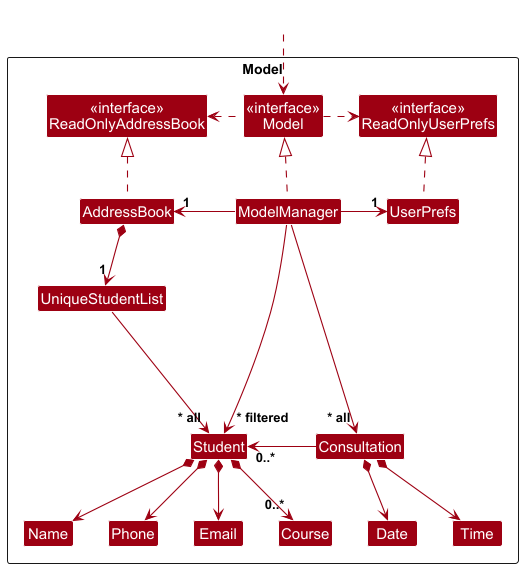

The diagram above was rendered by PlantUML. Its source (embedded in the PNG):
@startuml
!include style.puml
skinparam arrowThickness 1.1
skinparam arrowColor MODEL_COLOR
skinparam classBackgroundColor MODEL_COLOR

Package Model as ModelPackage <<Rectangle>>{
Class "<<interface>>\nReadOnlyAddressBook" as ReadOnlyAddressBook
Class "<<interface>>\nReadOnlyUserPrefs" as ReadOnlyUserPrefs
Class "<<interface>>\nModel" as Model
Class AddressBook
Class ModelManager
Class UserPrefs

Class UniqueStudentList
Class Student
Class Email
Class Name
Class Phone
Class Course

Class Consultation
Class Date
Class Time

Class I #FFFFFF
}

Class HiddenOutside #FFFFFF
HiddenOutside ..> Model

AddressBook .up.|> ReadOnlyAddressBook

ModelManager .up.|> Model
Model .right.> ReadOnlyUserPrefs
Model .left.> ReadOnlyAddressBook
ModelManager -left-> "1" AddressBook
ModelManager -right-> "1" UserPrefs
UserPrefs .up.|> ReadOnlyUserPrefs

AddressBook *--> "1" UniqueStudentList
ModelManager --> "~* all" Consultation
UniqueStudentList --> "~* all" Student
Student *--> Name
Student *--> Phone
Student *--> Email
Student *--> "0..*" Course


Consultation *--> Date
Consultation *--> Time
Consultation -left-> "0..*" Student

Student -[hidden]up--> I
UniqueStudentList -[hidden]right-> I

Name -[hidden]right-> Phone
Phone -[hidden]right-> Date
Date -[hidden]right-> Time

ModelManager --> "~* filtered" Student
@enduml